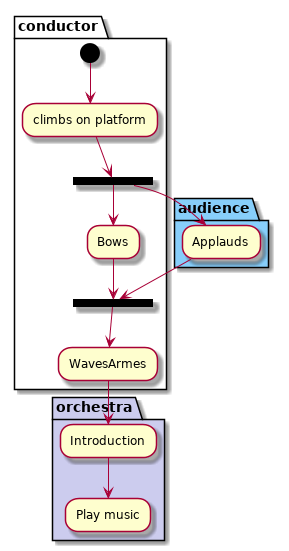

The diagram above was rendered by PlantUML. Its source (embedded in the PNG):
@startuml

partition conductor {
	(*) --> "climbs on platform"
	--> === S1 ===
	--> Bows
}

partition audience #LightSkyBlue {
	=== S1 === --> Applauds
}

partition conductor {
	Bows --> === S2 ===
	--> WavesArmes
	Applauds --> === S2 ===
}

partition orchestra #CCCCEE {
	WavesArmes --> Introduction
	--> "Play music"
}

@enduml